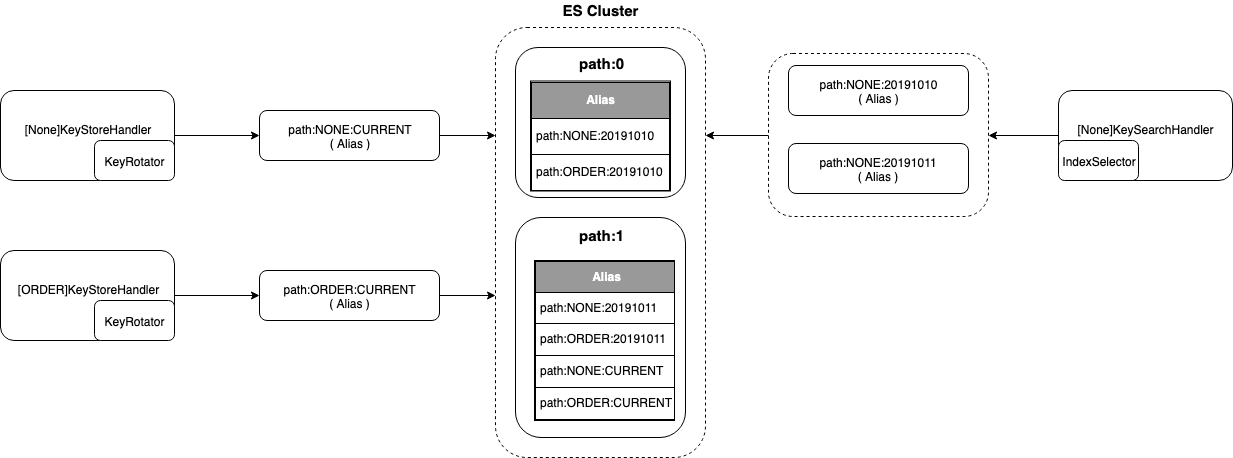

The diagram above was exported from draw.io. Its source (the exported page's mxGraphModel, read from the mxfile embedded in the PNG):
<mxGraphModel dx="1625" dy="855" grid="1" gridSize="10" guides="1" tooltips="1" connect="1" arrows="1" fold="1" page="1" pageScale="1" pageWidth="827" pageHeight="1169" math="0" shadow="0">
  <root>
    <mxCell id="0" />
    <mxCell id="1" parent="0" />
    <mxCell id="XLCYidRnK8PDko8b6nm4-25" value="" style="rounded=1;whiteSpace=wrap;html=1;dashed=1;" parent="1" vertex="1">
      <mxGeometry x="677" y="157" width="210" height="430" as="geometry" />
    </mxCell>
    <mxCell id="SDNh0XOtwDI-exjMbChq-12" value="" style="rounded=1;whiteSpace=wrap;html=1;" parent="1" vertex="1">
      <mxGeometry x="697" y="347" width="170" height="220" as="geometry" />
    </mxCell>
    <mxCell id="XLCYidRnK8PDko8b6nm4-16" value="" style="rounded=1;whiteSpace=wrap;html=1;" parent="1" vertex="1">
      <mxGeometry x="697" y="177" width="170" height="150" as="geometry" />
    </mxCell>
    <mxCell id="XLCYidRnK8PDko8b6nm4-44" value="&lt;table border=&quot;1&quot; width=&quot;100%&quot; cellpadding=&quot;4&quot; style=&quot;width: 100% ; height: 100% ; border-collapse: collapse ; border: 1px solid rgb(0 , 0 , 0)&quot;&gt;&lt;tbody&gt;&lt;tr style=&quot;background-color: rgb(167 , 201 , 66) ; color: rgb(255 , 255 , 255)&quot;&gt;&lt;th align=&quot;left&quot; style=&quot;text-align: center ; background-color: rgb(153 , 153 , 153)&quot;&gt;Alias&lt;/th&gt;&lt;/tr&gt;&lt;tr&gt;&lt;td&gt;path:NONE:20191010&lt;/td&gt;&lt;/tr&gt;&lt;tr&gt;&lt;td&gt;path:ORDER:20191010&lt;/td&gt;&lt;/tr&gt;&lt;/tbody&gt;&lt;/table&gt;" style="text;html=1;strokeColor=#000000;fillColor=#ffffff;overflow=fill;rounded=0;" parent="1" vertex="1">
      <mxGeometry x="712" y="210.5" width="140" height="110" as="geometry" />
    </mxCell>
    <mxCell id="SDNh0XOtwDI-exjMbChq-1" value="&lt;table border=&quot;1&quot; width=&quot;100%&quot; cellpadding=&quot;4&quot; style=&quot;width: 100% ; height: 100% ; border-collapse: collapse ; border: 1px solid rgb(0 , 0 , 0)&quot;&gt;&lt;tbody&gt;&lt;tr style=&quot;background-color: rgb(167 , 201 , 66) ; color: rgb(255 , 255 , 255)&quot;&gt;&lt;th align=&quot;left&quot; style=&quot;text-align: center ; background-color: rgb(153 , 153 , 153)&quot;&gt;Alias&lt;/th&gt;&lt;/tr&gt;&lt;tr&gt;&lt;td&gt;path:NONE:20191011&lt;/td&gt;&lt;/tr&gt;&lt;tr&gt;&lt;td&gt;path:ORDER:20191011&lt;/td&gt;&lt;/tr&gt;&lt;tr&gt;&lt;td&gt;path:NONE:CURRENT&lt;/td&gt;&lt;/tr&gt;&lt;tr&gt;&lt;td style=&quot;background-color: rgb(255 , 255 , 255)&quot;&gt;path:ORDER:CURRENT&lt;/td&gt;&lt;/tr&gt;&lt;/tbody&gt;&lt;/table&gt;" style="text;html=1;strokeColor=#000000;fillColor=#ffffff;overflow=fill;rounded=0;" parent="1" vertex="1">
      <mxGeometry x="716" y="390" width="140" height="160" as="geometry" />
    </mxCell>
    <mxCell id="SDNh0XOtwDI-exjMbChq-6" value="" style="group" parent="1" vertex="1" connectable="0">
      <mxGeometry x="182" y="380" width="439" height="90" as="geometry" />
    </mxCell>
    <mxCell id="SDNh0XOtwDI-exjMbChq-7" value="path:ORDER:CURRENT&lt;br&gt;( Alias )" style="rounded=1;whiteSpace=wrap;html=1;" parent="SDNh0XOtwDI-exjMbChq-6" vertex="1">
      <mxGeometry x="259" y="20" width="180" height="50" as="geometry" />
    </mxCell>
    <mxCell id="SDNh0XOtwDI-exjMbChq-8" value="" style="group" parent="SDNh0XOtwDI-exjMbChq-6" vertex="1" connectable="0">
      <mxGeometry width="174" height="90" as="geometry" />
    </mxCell>
    <mxCell id="SDNh0XOtwDI-exjMbChq-9" value="[ORDER]KeyStoreHandler&lt;br&gt;&lt;br&gt;" style="rounded=1;whiteSpace=wrap;html=1;" parent="SDNh0XOtwDI-exjMbChq-8" vertex="1">
      <mxGeometry width="174" height="90" as="geometry" />
    </mxCell>
    <mxCell id="SDNh0XOtwDI-exjMbChq-10" value="KeyRotator" style="rounded=1;whiteSpace=wrap;html=1;" parent="SDNh0XOtwDI-exjMbChq-8" vertex="1">
      <mxGeometry x="94" y="50" width="80" height="40" as="geometry" />
    </mxCell>
    <mxCell id="SDNh0XOtwDI-exjMbChq-11" style="edgeStyle=orthogonalEdgeStyle;rounded=0;orthogonalLoop=1;jettySize=auto;html=1;exitX=1;exitY=0.5;exitDx=0;exitDy=0;entryX=0;entryY=0.5;entryDx=0;entryDy=0;endArrow=classic;endFill=1;fontColor=#00FF80;" parent="SDNh0XOtwDI-exjMbChq-6" source="SDNh0XOtwDI-exjMbChq-9" target="SDNh0XOtwDI-exjMbChq-7" edge="1">
      <mxGeometry relative="1" as="geometry" />
    </mxCell>
    <mxCell id="XLCYidRnK8PDko8b6nm4-18" value="&lt;b&gt;&lt;font style=&quot;font-size: 15px&quot;&gt;path:0&lt;/font&gt;&lt;/b&gt;" style="text;html=1;strokeColor=none;fillColor=none;align=center;verticalAlign=middle;whiteSpace=wrap;rounded=0;" parent="1" vertex="1">
      <mxGeometry x="708.0869565217391" y="187" width="147.82608695652175" height="12" as="geometry" />
    </mxCell>
    <mxCell id="SDNh0XOtwDI-exjMbChq-14" value="&lt;b&gt;&lt;font style=&quot;font-size: 15px&quot;&gt;path:1&lt;/font&gt;&lt;/b&gt;" style="text;html=1;strokeColor=none;fillColor=none;align=center;verticalAlign=middle;whiteSpace=wrap;rounded=0;" parent="1" vertex="1">
      <mxGeometry x="708.0869565217391" y="359" width="147.82608695652175" height="12" as="geometry" />
    </mxCell>
    <mxCell id="SDNh0XOtwDI-exjMbChq-15" style="edgeStyle=orthogonalEdgeStyle;rounded=0;orthogonalLoop=1;jettySize=auto;html=1;exitX=1;exitY=0.5;exitDx=0;exitDy=0;entryX=0;entryY=0.25;entryDx=0;entryDy=0;endArrow=classic;endFill=1;fontColor=#00FF80;" parent="1" source="XLCYidRnK8PDko8b6nm4-3" target="XLCYidRnK8PDko8b6nm4-25" edge="1">
      <mxGeometry relative="1" as="geometry" />
    </mxCell>
    <mxCell id="SDNh0XOtwDI-exjMbChq-17" style="edgeStyle=orthogonalEdgeStyle;rounded=0;orthogonalLoop=1;jettySize=auto;html=1;exitX=1;exitY=0.5;exitDx=0;exitDy=0;entryX=0;entryY=0.623;entryDx=0;entryDy=0;entryPerimeter=0;endArrow=classic;endFill=1;fontColor=#00FF80;" parent="1" source="SDNh0XOtwDI-exjMbChq-7" target="XLCYidRnK8PDko8b6nm4-25" edge="1">
      <mxGeometry relative="1" as="geometry" />
    </mxCell>
    <mxCell id="SDNh0XOtwDI-exjMbChq-18" value="&lt;font color=&quot;#000000&quot; size=&quot;1&quot;&gt;&lt;b style=&quot;font-size: 15px&quot;&gt;ES Cluster&lt;/b&gt;&lt;/font&gt;" style="text;html=1;strokeColor=none;fillColor=none;align=center;verticalAlign=middle;whiteSpace=wrap;rounded=0;fontColor=#00FF80;" parent="1" vertex="1">
      <mxGeometry x="743" y="130" width="78" height="20" as="geometry" />
    </mxCell>
    <mxCell id="XLCYidRnK8PDko8b6nm4-3" value="path:NONE:CURRENT&lt;br&gt;( Alias )" style="rounded=1;whiteSpace=wrap;html=1;" parent="1" vertex="1">
      <mxGeometry x="441" y="240" width="180" height="50" as="geometry" />
    </mxCell>
    <mxCell id="SDNh0XOtwDI-exjMbChq-3" value="" style="group" parent="1" vertex="1" connectable="0">
      <mxGeometry x="182" y="220" width="174" height="90" as="geometry" />
    </mxCell>
    <mxCell id="XLCYidRnK8PDko8b6nm4-1" value="[None]KeyStoreHandler&lt;br&gt;&lt;br&gt;" style="rounded=1;whiteSpace=wrap;html=1;" parent="SDNh0XOtwDI-exjMbChq-3" vertex="1">
      <mxGeometry width="174" height="90" as="geometry" />
    </mxCell>
    <mxCell id="XLCYidRnK8PDko8b6nm4-28" value="KeyRotator" style="rounded=1;whiteSpace=wrap;html=1;" parent="SDNh0XOtwDI-exjMbChq-3" vertex="1">
      <mxGeometry x="94" y="50" width="80" height="40" as="geometry" />
    </mxCell>
    <mxCell id="SDNh0XOtwDI-exjMbChq-4" style="edgeStyle=orthogonalEdgeStyle;rounded=0;orthogonalLoop=1;jettySize=auto;html=1;exitX=1;exitY=0.5;exitDx=0;exitDy=0;entryX=0;entryY=0.5;entryDx=0;entryDy=0;endArrow=classic;endFill=1;fontColor=#00FF80;" parent="1" source="XLCYidRnK8PDko8b6nm4-1" target="XLCYidRnK8PDko8b6nm4-3" edge="1">
      <mxGeometry relative="1" as="geometry" />
    </mxCell>
    <mxCell id="SDNh0XOtwDI-exjMbChq-24" value="" style="group" parent="1" vertex="1" connectable="0">
      <mxGeometry x="1240" y="220" width="174" height="90" as="geometry" />
    </mxCell>
    <mxCell id="SDNh0XOtwDI-exjMbChq-23" value="" style="group" parent="SDNh0XOtwDI-exjMbChq-24" vertex="1" connectable="0">
      <mxGeometry width="174" height="90" as="geometry" />
    </mxCell>
    <mxCell id="SDNh0XOtwDI-exjMbChq-20" value="" style="group" parent="SDNh0XOtwDI-exjMbChq-23" vertex="1" connectable="0">
      <mxGeometry width="174" height="90" as="geometry" />
    </mxCell>
    <mxCell id="SDNh0XOtwDI-exjMbChq-21" value="[None]KeySearchHandler&lt;br&gt;&lt;br&gt;" style="rounded=1;whiteSpace=wrap;html=1;" parent="SDNh0XOtwDI-exjMbChq-20" vertex="1">
      <mxGeometry width="174" height="90" as="geometry" />
    </mxCell>
    <mxCell id="SDNh0XOtwDI-exjMbChq-22" value="IndexSelector" style="rounded=1;whiteSpace=wrap;html=1;" parent="SDNh0XOtwDI-exjMbChq-20" vertex="1">
      <mxGeometry y="50" width="80" height="40" as="geometry" />
    </mxCell>
    <mxCell id="SDNh0XOtwDI-exjMbChq-25" value="path:NONE:20191010&lt;br&gt;( Alias )" style="rounded=1;whiteSpace=wrap;html=1;" parent="1" vertex="1">
      <mxGeometry x="970" y="195" width="180" height="50" as="geometry" />
    </mxCell>
    <mxCell id="SDNh0XOtwDI-exjMbChq-26" value="path:NONE:20191011&lt;br&gt;( Alias )" style="rounded=1;whiteSpace=wrap;html=1;" parent="1" vertex="1">
      <mxGeometry x="970" y="273" width="180" height="50" as="geometry" />
    </mxCell>
    <mxCell id="SDNh0XOtwDI-exjMbChq-29" style="edgeStyle=orthogonalEdgeStyle;rounded=0;orthogonalLoop=1;jettySize=auto;html=1;exitX=0;exitY=0.5;exitDx=0;exitDy=0;entryX=1;entryY=0.25;entryDx=0;entryDy=0;endArrow=classic;endFill=1;fontColor=#00FF80;" parent="1" source="SDNh0XOtwDI-exjMbChq-27" target="XLCYidRnK8PDko8b6nm4-25" edge="1">
      <mxGeometry relative="1" as="geometry" />
    </mxCell>
    <mxCell id="SDNh0XOtwDI-exjMbChq-27" value="" style="rounded=1;whiteSpace=wrap;html=1;strokeColor=#000000;fillColor=none;fontColor=#00FF80;dashed=1;" parent="1" vertex="1">
      <mxGeometry x="950" y="183" width="220" height="163" as="geometry" />
    </mxCell>
    <mxCell id="SDNh0XOtwDI-exjMbChq-28" style="edgeStyle=orthogonalEdgeStyle;rounded=0;orthogonalLoop=1;jettySize=auto;html=1;exitX=0;exitY=0.5;exitDx=0;exitDy=0;entryX=1;entryY=0.5;entryDx=0;entryDy=0;endArrow=classic;endFill=1;fontColor=#00FF80;" parent="1" source="SDNh0XOtwDI-exjMbChq-21" target="SDNh0XOtwDI-exjMbChq-27" edge="1">
      <mxGeometry relative="1" as="geometry" />
    </mxCell>
  </root>
</mxGraphModel>